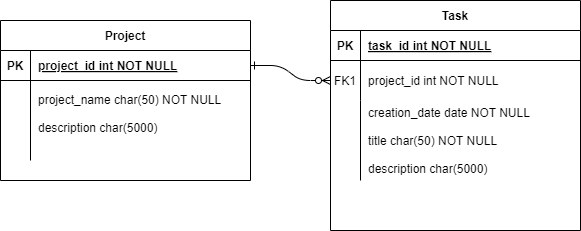

The diagram above was exported from draw.io. Its source (the exported page's mxGraphModel, read from the mxfile embedded in the PNG):
<mxGraphModel dx="1034" dy="412" grid="1" gridSize="10" guides="1" tooltips="1" connect="1" arrows="1" fold="1" page="1" pageScale="1" pageWidth="850" pageHeight="1100" math="0" shadow="0" extFonts="Permanent Marker^https://fonts.googleapis.com/css?family=Permanent+Marker">
  <root>
    <mxCell id="0" />
    <mxCell id="1" parent="0" />
    <mxCell id="C-vyLk0tnHw3VtMMgP7b-1" value="" style="edgeStyle=entityRelationEdgeStyle;endArrow=ERzeroToMany;startArrow=ERone;endFill=1;startFill=0;" parent="1" source="C-vyLk0tnHw3VtMMgP7b-24" target="C-vyLk0tnHw3VtMMgP7b-6" edge="1">
      <mxGeometry width="100" height="100" relative="1" as="geometry">
        <mxPoint x="340" y="720" as="sourcePoint" />
        <mxPoint x="440" y="620" as="targetPoint" />
      </mxGeometry>
    </mxCell>
    <mxCell id="C-vyLk0tnHw3VtMMgP7b-2" value="Task" style="shape=table;startSize=30;container=1;collapsible=1;childLayout=tableLayout;fixedRows=1;rowLines=0;fontStyle=1;align=center;resizeLast=1;" parent="1" vertex="1">
      <mxGeometry x="450" y="60" width="250" height="230" as="geometry" />
    </mxCell>
    <mxCell id="C-vyLk0tnHw3VtMMgP7b-3" value="" style="shape=partialRectangle;collapsible=0;dropTarget=0;pointerEvents=0;fillColor=none;points=[[0,0.5],[1,0.5]];portConstraint=eastwest;top=0;left=0;right=0;bottom=1;" parent="C-vyLk0tnHw3VtMMgP7b-2" vertex="1">
      <mxGeometry y="30" width="250" height="30" as="geometry" />
    </mxCell>
    <mxCell id="C-vyLk0tnHw3VtMMgP7b-4" value="PK" style="shape=partialRectangle;overflow=hidden;connectable=0;fillColor=none;top=0;left=0;bottom=0;right=0;fontStyle=1;" parent="C-vyLk0tnHw3VtMMgP7b-3" vertex="1">
      <mxGeometry width="30" height="30" as="geometry">
        <mxRectangle width="30" height="30" as="alternateBounds" />
      </mxGeometry>
    </mxCell>
    <mxCell id="C-vyLk0tnHw3VtMMgP7b-5" value="task_id int NOT NULL " style="shape=partialRectangle;overflow=hidden;connectable=0;fillColor=none;top=0;left=0;bottom=0;right=0;align=left;spacingLeft=6;fontStyle=5;" parent="C-vyLk0tnHw3VtMMgP7b-3" vertex="1">
      <mxGeometry x="30" width="220" height="30" as="geometry">
        <mxRectangle width="220" height="30" as="alternateBounds" />
      </mxGeometry>
    </mxCell>
    <mxCell id="C-vyLk0tnHw3VtMMgP7b-6" value="" style="shape=partialRectangle;collapsible=0;dropTarget=0;pointerEvents=0;fillColor=none;points=[[0,0.5],[1,0.5]];portConstraint=eastwest;top=0;left=0;right=0;bottom=0;" parent="C-vyLk0tnHw3VtMMgP7b-2" vertex="1">
      <mxGeometry y="60" width="250" height="40" as="geometry" />
    </mxCell>
    <mxCell id="C-vyLk0tnHw3VtMMgP7b-7" value="FK1" style="shape=partialRectangle;overflow=hidden;connectable=0;fillColor=none;top=0;left=0;bottom=0;right=0;" parent="C-vyLk0tnHw3VtMMgP7b-6" vertex="1">
      <mxGeometry width="30" height="40" as="geometry">
        <mxRectangle width="30" height="40" as="alternateBounds" />
      </mxGeometry>
    </mxCell>
    <mxCell id="C-vyLk0tnHw3VtMMgP7b-8" value="project_id int NOT NULL" style="shape=partialRectangle;overflow=hidden;connectable=0;fillColor=none;top=0;left=0;bottom=0;right=0;align=left;spacingLeft=6;" parent="C-vyLk0tnHw3VtMMgP7b-6" vertex="1">
      <mxGeometry x="30" width="220" height="40" as="geometry">
        <mxRectangle width="220" height="40" as="alternateBounds" />
      </mxGeometry>
    </mxCell>
    <mxCell id="C-vyLk0tnHw3VtMMgP7b-9" value="" style="shape=partialRectangle;collapsible=0;dropTarget=0;pointerEvents=0;fillColor=none;points=[[0,0.5],[1,0.5]];portConstraint=eastwest;top=0;left=0;right=0;bottom=0;" parent="C-vyLk0tnHw3VtMMgP7b-2" vertex="1">
      <mxGeometry y="100" width="250" height="80" as="geometry" />
    </mxCell>
    <mxCell id="C-vyLk0tnHw3VtMMgP7b-10" value="" style="shape=partialRectangle;overflow=hidden;connectable=0;fillColor=none;top=0;left=0;bottom=0;right=0;" parent="C-vyLk0tnHw3VtMMgP7b-9" vertex="1">
      <mxGeometry width="30" height="80" as="geometry">
        <mxRectangle width="30" height="80" as="alternateBounds" />
      </mxGeometry>
    </mxCell>
    <mxCell id="C-vyLk0tnHw3VtMMgP7b-11" value="creation_date date NOT NULL&#10;&#10;title char(50) NOT NULL&#10;&#10;description char(5000)" style="shape=partialRectangle;overflow=hidden;connectable=0;fillColor=none;top=0;left=0;bottom=0;right=0;align=left;spacingLeft=6;" parent="C-vyLk0tnHw3VtMMgP7b-9" vertex="1">
      <mxGeometry x="30" width="220" height="80" as="geometry">
        <mxRectangle width="220" height="80" as="alternateBounds" />
      </mxGeometry>
    </mxCell>
    <mxCell id="C-vyLk0tnHw3VtMMgP7b-23" value="Project" style="shape=table;startSize=30;container=1;collapsible=1;childLayout=tableLayout;fixedRows=1;rowLines=0;fontStyle=1;align=center;resizeLast=1;" parent="1" vertex="1">
      <mxGeometry x="120" y="80" width="250" height="160" as="geometry" />
    </mxCell>
    <mxCell id="C-vyLk0tnHw3VtMMgP7b-24" value="" style="shape=partialRectangle;collapsible=0;dropTarget=0;pointerEvents=0;fillColor=none;points=[[0,0.5],[1,0.5]];portConstraint=eastwest;top=0;left=0;right=0;bottom=1;" parent="C-vyLk0tnHw3VtMMgP7b-23" vertex="1">
      <mxGeometry y="30" width="250" height="30" as="geometry" />
    </mxCell>
    <mxCell id="C-vyLk0tnHw3VtMMgP7b-25" value="PK" style="shape=partialRectangle;overflow=hidden;connectable=0;fillColor=none;top=0;left=0;bottom=0;right=0;fontStyle=1;" parent="C-vyLk0tnHw3VtMMgP7b-24" vertex="1">
      <mxGeometry width="30" height="30" as="geometry">
        <mxRectangle width="30" height="30" as="alternateBounds" />
      </mxGeometry>
    </mxCell>
    <mxCell id="C-vyLk0tnHw3VtMMgP7b-26" value="project_id int NOT NULL " style="shape=partialRectangle;overflow=hidden;connectable=0;fillColor=none;top=0;left=0;bottom=0;right=0;align=left;spacingLeft=6;fontStyle=5;" parent="C-vyLk0tnHw3VtMMgP7b-24" vertex="1">
      <mxGeometry x="30" width="220" height="30" as="geometry">
        <mxRectangle width="220" height="30" as="alternateBounds" />
      </mxGeometry>
    </mxCell>
    <mxCell id="C-vyLk0tnHw3VtMMgP7b-27" value="" style="shape=partialRectangle;collapsible=0;dropTarget=0;pointerEvents=0;fillColor=none;points=[[0,0.5],[1,0.5]];portConstraint=eastwest;top=0;left=0;right=0;bottom=0;" parent="C-vyLk0tnHw3VtMMgP7b-23" vertex="1">
      <mxGeometry y="60" width="250" height="80" as="geometry" />
    </mxCell>
    <mxCell id="C-vyLk0tnHw3VtMMgP7b-28" value="" style="shape=partialRectangle;overflow=hidden;connectable=0;fillColor=none;top=0;left=0;bottom=0;right=0;" parent="C-vyLk0tnHw3VtMMgP7b-27" vertex="1">
      <mxGeometry width="30" height="80" as="geometry">
        <mxRectangle width="30" height="80" as="alternateBounds" />
      </mxGeometry>
    </mxCell>
    <mxCell id="C-vyLk0tnHw3VtMMgP7b-29" value="project_name char(50) NOT NULL&#10;&#10;description char(5000)&#10;" style="shape=partialRectangle;overflow=hidden;connectable=0;fillColor=none;top=0;left=0;bottom=0;right=0;align=left;spacingLeft=6;" parent="C-vyLk0tnHw3VtMMgP7b-27" vertex="1">
      <mxGeometry x="30" width="220" height="80" as="geometry">
        <mxRectangle width="220" height="80" as="alternateBounds" />
      </mxGeometry>
    </mxCell>
  </root>
</mxGraphModel>